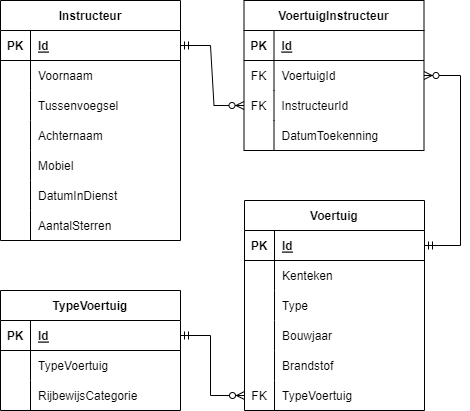

The diagram above was exported from draw.io. Its source (the exported page's mxGraphModel, read from the mxfile embedded in the PNG):
<mxGraphModel dx="522" dy="547" grid="1" gridSize="10" guides="1" tooltips="1" connect="1" arrows="1" fold="1" page="1" pageScale="1" pageWidth="827" pageHeight="1169" math="0" shadow="0">
  <root>
    <mxCell id="0" />
    <mxCell id="1" parent="0" />
    <mxCell id="rGjJ3rVKvAO8Me6ad2h--14" value="Instructeur" style="shape=table;startSize=30;container=1;collapsible=1;childLayout=tableLayout;fixedRows=1;rowLines=0;fontStyle=1;align=center;resizeLast=1;" vertex="1" parent="1">
      <mxGeometry x="80" y="130" width="180" height="240" as="geometry" />
    </mxCell>
    <mxCell id="rGjJ3rVKvAO8Me6ad2h--15" value="" style="shape=tableRow;horizontal=0;startSize=0;swimlaneHead=0;swimlaneBody=0;fillColor=none;collapsible=0;dropTarget=0;points=[[0,0.5],[1,0.5]];portConstraint=eastwest;top=0;left=0;right=0;bottom=1;" vertex="1" parent="rGjJ3rVKvAO8Me6ad2h--14">
      <mxGeometry y="30" width="180" height="30" as="geometry" />
    </mxCell>
    <mxCell id="rGjJ3rVKvAO8Me6ad2h--16" value="PK" style="shape=partialRectangle;connectable=0;fillColor=none;top=0;left=0;bottom=0;right=0;fontStyle=1;overflow=hidden;" vertex="1" parent="rGjJ3rVKvAO8Me6ad2h--15">
      <mxGeometry width="30" height="30" as="geometry">
        <mxRectangle width="30" height="30" as="alternateBounds" />
      </mxGeometry>
    </mxCell>
    <mxCell id="rGjJ3rVKvAO8Me6ad2h--17" value="Id" style="shape=partialRectangle;connectable=0;fillColor=none;top=0;left=0;bottom=0;right=0;align=left;spacingLeft=6;fontStyle=5;overflow=hidden;" vertex="1" parent="rGjJ3rVKvAO8Me6ad2h--15">
      <mxGeometry x="30" width="150" height="30" as="geometry">
        <mxRectangle width="150" height="30" as="alternateBounds" />
      </mxGeometry>
    </mxCell>
    <mxCell id="rGjJ3rVKvAO8Me6ad2h--18" value="" style="shape=tableRow;horizontal=0;startSize=0;swimlaneHead=0;swimlaneBody=0;fillColor=none;collapsible=0;dropTarget=0;points=[[0,0.5],[1,0.5]];portConstraint=eastwest;top=0;left=0;right=0;bottom=0;" vertex="1" parent="rGjJ3rVKvAO8Me6ad2h--14">
      <mxGeometry y="60" width="180" height="30" as="geometry" />
    </mxCell>
    <mxCell id="rGjJ3rVKvAO8Me6ad2h--19" value="" style="shape=partialRectangle;connectable=0;fillColor=none;top=0;left=0;bottom=0;right=0;editable=1;overflow=hidden;" vertex="1" parent="rGjJ3rVKvAO8Me6ad2h--18">
      <mxGeometry width="30" height="30" as="geometry">
        <mxRectangle width="30" height="30" as="alternateBounds" />
      </mxGeometry>
    </mxCell>
    <mxCell id="rGjJ3rVKvAO8Me6ad2h--20" value="Voornaam" style="shape=partialRectangle;connectable=0;fillColor=none;top=0;left=0;bottom=0;right=0;align=left;spacingLeft=6;overflow=hidden;" vertex="1" parent="rGjJ3rVKvAO8Me6ad2h--18">
      <mxGeometry x="30" width="150" height="30" as="geometry">
        <mxRectangle width="150" height="30" as="alternateBounds" />
      </mxGeometry>
    </mxCell>
    <mxCell id="rGjJ3rVKvAO8Me6ad2h--21" value="" style="shape=tableRow;horizontal=0;startSize=0;swimlaneHead=0;swimlaneBody=0;fillColor=none;collapsible=0;dropTarget=0;points=[[0,0.5],[1,0.5]];portConstraint=eastwest;top=0;left=0;right=0;bottom=0;" vertex="1" parent="rGjJ3rVKvAO8Me6ad2h--14">
      <mxGeometry y="90" width="180" height="30" as="geometry" />
    </mxCell>
    <mxCell id="rGjJ3rVKvAO8Me6ad2h--22" value="" style="shape=partialRectangle;connectable=0;fillColor=none;top=0;left=0;bottom=0;right=0;editable=1;overflow=hidden;" vertex="1" parent="rGjJ3rVKvAO8Me6ad2h--21">
      <mxGeometry width="30" height="30" as="geometry">
        <mxRectangle width="30" height="30" as="alternateBounds" />
      </mxGeometry>
    </mxCell>
    <mxCell id="rGjJ3rVKvAO8Me6ad2h--23" value="Tussenvoegsel" style="shape=partialRectangle;connectable=0;fillColor=none;top=0;left=0;bottom=0;right=0;align=left;spacingLeft=6;overflow=hidden;" vertex="1" parent="rGjJ3rVKvAO8Me6ad2h--21">
      <mxGeometry x="30" width="150" height="30" as="geometry">
        <mxRectangle width="150" height="30" as="alternateBounds" />
      </mxGeometry>
    </mxCell>
    <mxCell id="rGjJ3rVKvAO8Me6ad2h--24" value="" style="shape=tableRow;horizontal=0;startSize=0;swimlaneHead=0;swimlaneBody=0;fillColor=none;collapsible=0;dropTarget=0;points=[[0,0.5],[1,0.5]];portConstraint=eastwest;top=0;left=0;right=0;bottom=0;" vertex="1" parent="rGjJ3rVKvAO8Me6ad2h--14">
      <mxGeometry y="120" width="180" height="30" as="geometry" />
    </mxCell>
    <mxCell id="rGjJ3rVKvAO8Me6ad2h--25" value="" style="shape=partialRectangle;connectable=0;fillColor=none;top=0;left=0;bottom=0;right=0;editable=1;overflow=hidden;" vertex="1" parent="rGjJ3rVKvAO8Me6ad2h--24">
      <mxGeometry width="30" height="30" as="geometry">
        <mxRectangle width="30" height="30" as="alternateBounds" />
      </mxGeometry>
    </mxCell>
    <mxCell id="rGjJ3rVKvAO8Me6ad2h--26" value="Achternaam" style="shape=partialRectangle;connectable=0;fillColor=none;top=0;left=0;bottom=0;right=0;align=left;spacingLeft=6;overflow=hidden;" vertex="1" parent="rGjJ3rVKvAO8Me6ad2h--24">
      <mxGeometry x="30" width="150" height="30" as="geometry">
        <mxRectangle width="150" height="30" as="alternateBounds" />
      </mxGeometry>
    </mxCell>
    <mxCell id="rGjJ3rVKvAO8Me6ad2h--131" value="" style="shape=tableRow;horizontal=0;startSize=0;swimlaneHead=0;swimlaneBody=0;fillColor=none;collapsible=0;dropTarget=0;points=[[0,0.5],[1,0.5]];portConstraint=eastwest;top=0;left=0;right=0;bottom=0;" vertex="1" parent="rGjJ3rVKvAO8Me6ad2h--14">
      <mxGeometry y="150" width="180" height="30" as="geometry" />
    </mxCell>
    <mxCell id="rGjJ3rVKvAO8Me6ad2h--132" value="" style="shape=partialRectangle;connectable=0;fillColor=none;top=0;left=0;bottom=0;right=0;editable=1;overflow=hidden;" vertex="1" parent="rGjJ3rVKvAO8Me6ad2h--131">
      <mxGeometry width="30" height="30" as="geometry">
        <mxRectangle width="30" height="30" as="alternateBounds" />
      </mxGeometry>
    </mxCell>
    <mxCell id="rGjJ3rVKvAO8Me6ad2h--133" value="Mobiel" style="shape=partialRectangle;connectable=0;fillColor=none;top=0;left=0;bottom=0;right=0;align=left;spacingLeft=6;overflow=hidden;" vertex="1" parent="rGjJ3rVKvAO8Me6ad2h--131">
      <mxGeometry x="30" width="150" height="30" as="geometry">
        <mxRectangle width="150" height="30" as="alternateBounds" />
      </mxGeometry>
    </mxCell>
    <mxCell id="rGjJ3rVKvAO8Me6ad2h--134" value="" style="shape=tableRow;horizontal=0;startSize=0;swimlaneHead=0;swimlaneBody=0;fillColor=none;collapsible=0;dropTarget=0;points=[[0,0.5],[1,0.5]];portConstraint=eastwest;top=0;left=0;right=0;bottom=0;" vertex="1" parent="rGjJ3rVKvAO8Me6ad2h--14">
      <mxGeometry y="180" width="180" height="30" as="geometry" />
    </mxCell>
    <mxCell id="rGjJ3rVKvAO8Me6ad2h--135" value="" style="shape=partialRectangle;connectable=0;fillColor=none;top=0;left=0;bottom=0;right=0;editable=1;overflow=hidden;" vertex="1" parent="rGjJ3rVKvAO8Me6ad2h--134">
      <mxGeometry width="30" height="30" as="geometry">
        <mxRectangle width="30" height="30" as="alternateBounds" />
      </mxGeometry>
    </mxCell>
    <mxCell id="rGjJ3rVKvAO8Me6ad2h--136" value="DatumInDienst" style="shape=partialRectangle;connectable=0;fillColor=none;top=0;left=0;bottom=0;right=0;align=left;spacingLeft=6;overflow=hidden;" vertex="1" parent="rGjJ3rVKvAO8Me6ad2h--134">
      <mxGeometry x="30" width="150" height="30" as="geometry">
        <mxRectangle width="150" height="30" as="alternateBounds" />
      </mxGeometry>
    </mxCell>
    <mxCell id="rGjJ3rVKvAO8Me6ad2h--145" value="" style="shape=tableRow;horizontal=0;startSize=0;swimlaneHead=0;swimlaneBody=0;fillColor=none;collapsible=0;dropTarget=0;points=[[0,0.5],[1,0.5]];portConstraint=eastwest;top=0;left=0;right=0;bottom=0;" vertex="1" parent="rGjJ3rVKvAO8Me6ad2h--14">
      <mxGeometry y="210" width="180" height="30" as="geometry" />
    </mxCell>
    <mxCell id="rGjJ3rVKvAO8Me6ad2h--146" value="" style="shape=partialRectangle;connectable=0;fillColor=none;top=0;left=0;bottom=0;right=0;editable=1;overflow=hidden;" vertex="1" parent="rGjJ3rVKvAO8Me6ad2h--145">
      <mxGeometry width="30" height="30" as="geometry">
        <mxRectangle width="30" height="30" as="alternateBounds" />
      </mxGeometry>
    </mxCell>
    <mxCell id="rGjJ3rVKvAO8Me6ad2h--147" value="AantalSterren" style="shape=partialRectangle;connectable=0;fillColor=none;top=0;left=0;bottom=0;right=0;align=left;spacingLeft=6;overflow=hidden;" vertex="1" parent="rGjJ3rVKvAO8Me6ad2h--145">
      <mxGeometry x="30" width="150" height="30" as="geometry">
        <mxRectangle width="150" height="30" as="alternateBounds" />
      </mxGeometry>
    </mxCell>
    <mxCell id="rGjJ3rVKvAO8Me6ad2h--79" value="VoertuigInstructeur" style="shape=table;startSize=30;container=1;collapsible=1;childLayout=tableLayout;fixedRows=1;rowLines=0;fontStyle=1;align=center;resizeLast=1;" vertex="1" parent="1">
      <mxGeometry x="323.5" y="130" width="180" height="150" as="geometry" />
    </mxCell>
    <mxCell id="rGjJ3rVKvAO8Me6ad2h--80" value="" style="shape=tableRow;horizontal=0;startSize=0;swimlaneHead=0;swimlaneBody=0;fillColor=none;collapsible=0;dropTarget=0;points=[[0,0.5],[1,0.5]];portConstraint=eastwest;top=0;left=0;right=0;bottom=1;" vertex="1" parent="rGjJ3rVKvAO8Me6ad2h--79">
      <mxGeometry y="30" width="180" height="30" as="geometry" />
    </mxCell>
    <mxCell id="rGjJ3rVKvAO8Me6ad2h--81" value="PK" style="shape=partialRectangle;connectable=0;fillColor=none;top=0;left=0;bottom=0;right=0;fontStyle=1;overflow=hidden;" vertex="1" parent="rGjJ3rVKvAO8Me6ad2h--80">
      <mxGeometry width="30" height="30" as="geometry">
        <mxRectangle width="30" height="30" as="alternateBounds" />
      </mxGeometry>
    </mxCell>
    <mxCell id="rGjJ3rVKvAO8Me6ad2h--82" value="Id" style="shape=partialRectangle;connectable=0;fillColor=none;top=0;left=0;bottom=0;right=0;align=left;spacingLeft=6;fontStyle=5;overflow=hidden;" vertex="1" parent="rGjJ3rVKvAO8Me6ad2h--80">
      <mxGeometry x="30" width="150" height="30" as="geometry">
        <mxRectangle width="150" height="30" as="alternateBounds" />
      </mxGeometry>
    </mxCell>
    <mxCell id="rGjJ3rVKvAO8Me6ad2h--83" value="" style="shape=tableRow;horizontal=0;startSize=0;swimlaneHead=0;swimlaneBody=0;fillColor=none;collapsible=0;dropTarget=0;points=[[0,0.5],[1,0.5]];portConstraint=eastwest;top=0;left=0;right=0;bottom=0;" vertex="1" parent="rGjJ3rVKvAO8Me6ad2h--79">
      <mxGeometry y="60" width="180" height="30" as="geometry" />
    </mxCell>
    <mxCell id="rGjJ3rVKvAO8Me6ad2h--84" value="FK" style="shape=partialRectangle;connectable=0;fillColor=none;top=0;left=0;bottom=0;right=0;editable=1;overflow=hidden;" vertex="1" parent="rGjJ3rVKvAO8Me6ad2h--83">
      <mxGeometry width="30" height="30" as="geometry">
        <mxRectangle width="30" height="30" as="alternateBounds" />
      </mxGeometry>
    </mxCell>
    <mxCell id="rGjJ3rVKvAO8Me6ad2h--85" value="VoertuigId" style="shape=partialRectangle;connectable=0;fillColor=none;top=0;left=0;bottom=0;right=0;align=left;spacingLeft=6;overflow=hidden;" vertex="1" parent="rGjJ3rVKvAO8Me6ad2h--83">
      <mxGeometry x="30" width="150" height="30" as="geometry">
        <mxRectangle width="150" height="30" as="alternateBounds" />
      </mxGeometry>
    </mxCell>
    <mxCell id="rGjJ3rVKvAO8Me6ad2h--86" value="" style="shape=tableRow;horizontal=0;startSize=0;swimlaneHead=0;swimlaneBody=0;fillColor=none;collapsible=0;dropTarget=0;points=[[0,0.5],[1,0.5]];portConstraint=eastwest;top=0;left=0;right=0;bottom=0;" vertex="1" parent="rGjJ3rVKvAO8Me6ad2h--79">
      <mxGeometry y="90" width="180" height="30" as="geometry" />
    </mxCell>
    <mxCell id="rGjJ3rVKvAO8Me6ad2h--87" value="FK" style="shape=partialRectangle;connectable=0;fillColor=none;top=0;left=0;bottom=0;right=0;editable=1;overflow=hidden;" vertex="1" parent="rGjJ3rVKvAO8Me6ad2h--86">
      <mxGeometry width="30" height="30" as="geometry">
        <mxRectangle width="30" height="30" as="alternateBounds" />
      </mxGeometry>
    </mxCell>
    <mxCell id="rGjJ3rVKvAO8Me6ad2h--88" value="InstructeurId" style="shape=partialRectangle;connectable=0;fillColor=none;top=0;left=0;bottom=0;right=0;align=left;spacingLeft=6;overflow=hidden;" vertex="1" parent="rGjJ3rVKvAO8Me6ad2h--86">
      <mxGeometry x="30" width="150" height="30" as="geometry">
        <mxRectangle width="150" height="30" as="alternateBounds" />
      </mxGeometry>
    </mxCell>
    <mxCell id="rGjJ3rVKvAO8Me6ad2h--89" value="" style="shape=tableRow;horizontal=0;startSize=0;swimlaneHead=0;swimlaneBody=0;fillColor=none;collapsible=0;dropTarget=0;points=[[0,0.5],[1,0.5]];portConstraint=eastwest;top=0;left=0;right=0;bottom=0;" vertex="1" parent="rGjJ3rVKvAO8Me6ad2h--79">
      <mxGeometry y="120" width="180" height="30" as="geometry" />
    </mxCell>
    <mxCell id="rGjJ3rVKvAO8Me6ad2h--90" value="" style="shape=partialRectangle;connectable=0;fillColor=none;top=0;left=0;bottom=0;right=0;editable=1;overflow=hidden;" vertex="1" parent="rGjJ3rVKvAO8Me6ad2h--89">
      <mxGeometry width="30" height="30" as="geometry">
        <mxRectangle width="30" height="30" as="alternateBounds" />
      </mxGeometry>
    </mxCell>
    <mxCell id="rGjJ3rVKvAO8Me6ad2h--91" value="DatumToekenning" style="shape=partialRectangle;connectable=0;fillColor=none;top=0;left=0;bottom=0;right=0;align=left;spacingLeft=6;overflow=hidden;" vertex="1" parent="rGjJ3rVKvAO8Me6ad2h--89">
      <mxGeometry x="30" width="150" height="30" as="geometry">
        <mxRectangle width="150" height="30" as="alternateBounds" />
      </mxGeometry>
    </mxCell>
    <mxCell id="rGjJ3rVKvAO8Me6ad2h--92" value="Voertuig" style="shape=table;startSize=30;container=1;collapsible=1;childLayout=tableLayout;fixedRows=1;rowLines=0;fontStyle=1;align=center;resizeLast=1;" vertex="1" parent="1">
      <mxGeometry x="324" y="330" width="180" height="210" as="geometry" />
    </mxCell>
    <mxCell id="rGjJ3rVKvAO8Me6ad2h--93" value="" style="shape=tableRow;horizontal=0;startSize=0;swimlaneHead=0;swimlaneBody=0;fillColor=none;collapsible=0;dropTarget=0;points=[[0,0.5],[1,0.5]];portConstraint=eastwest;top=0;left=0;right=0;bottom=1;" vertex="1" parent="rGjJ3rVKvAO8Me6ad2h--92">
      <mxGeometry y="30" width="180" height="30" as="geometry" />
    </mxCell>
    <mxCell id="rGjJ3rVKvAO8Me6ad2h--94" value="PK" style="shape=partialRectangle;connectable=0;fillColor=none;top=0;left=0;bottom=0;right=0;fontStyle=1;overflow=hidden;" vertex="1" parent="rGjJ3rVKvAO8Me6ad2h--93">
      <mxGeometry width="30" height="30" as="geometry">
        <mxRectangle width="30" height="30" as="alternateBounds" />
      </mxGeometry>
    </mxCell>
    <mxCell id="rGjJ3rVKvAO8Me6ad2h--95" value="Id" style="shape=partialRectangle;connectable=0;fillColor=none;top=0;left=0;bottom=0;right=0;align=left;spacingLeft=6;fontStyle=5;overflow=hidden;" vertex="1" parent="rGjJ3rVKvAO8Me6ad2h--93">
      <mxGeometry x="30" width="150" height="30" as="geometry">
        <mxRectangle width="150" height="30" as="alternateBounds" />
      </mxGeometry>
    </mxCell>
    <mxCell id="rGjJ3rVKvAO8Me6ad2h--96" value="" style="shape=tableRow;horizontal=0;startSize=0;swimlaneHead=0;swimlaneBody=0;fillColor=none;collapsible=0;dropTarget=0;points=[[0,0.5],[1,0.5]];portConstraint=eastwest;top=0;left=0;right=0;bottom=0;" vertex="1" parent="rGjJ3rVKvAO8Me6ad2h--92">
      <mxGeometry y="60" width="180" height="30" as="geometry" />
    </mxCell>
    <mxCell id="rGjJ3rVKvAO8Me6ad2h--97" value="" style="shape=partialRectangle;connectable=0;fillColor=none;top=0;left=0;bottom=0;right=0;editable=1;overflow=hidden;" vertex="1" parent="rGjJ3rVKvAO8Me6ad2h--96">
      <mxGeometry width="30" height="30" as="geometry">
        <mxRectangle width="30" height="30" as="alternateBounds" />
      </mxGeometry>
    </mxCell>
    <mxCell id="rGjJ3rVKvAO8Me6ad2h--98" value="Kenteken" style="shape=partialRectangle;connectable=0;fillColor=none;top=0;left=0;bottom=0;right=0;align=left;spacingLeft=6;overflow=hidden;" vertex="1" parent="rGjJ3rVKvAO8Me6ad2h--96">
      <mxGeometry x="30" width="150" height="30" as="geometry">
        <mxRectangle width="150" height="30" as="alternateBounds" />
      </mxGeometry>
    </mxCell>
    <mxCell id="rGjJ3rVKvAO8Me6ad2h--99" value="" style="shape=tableRow;horizontal=0;startSize=0;swimlaneHead=0;swimlaneBody=0;fillColor=none;collapsible=0;dropTarget=0;points=[[0,0.5],[1,0.5]];portConstraint=eastwest;top=0;left=0;right=0;bottom=0;" vertex="1" parent="rGjJ3rVKvAO8Me6ad2h--92">
      <mxGeometry y="90" width="180" height="30" as="geometry" />
    </mxCell>
    <mxCell id="rGjJ3rVKvAO8Me6ad2h--100" value="" style="shape=partialRectangle;connectable=0;fillColor=none;top=0;left=0;bottom=0;right=0;editable=1;overflow=hidden;" vertex="1" parent="rGjJ3rVKvAO8Me6ad2h--99">
      <mxGeometry width="30" height="30" as="geometry">
        <mxRectangle width="30" height="30" as="alternateBounds" />
      </mxGeometry>
    </mxCell>
    <mxCell id="rGjJ3rVKvAO8Me6ad2h--101" value="Type" style="shape=partialRectangle;connectable=0;fillColor=none;top=0;left=0;bottom=0;right=0;align=left;spacingLeft=6;overflow=hidden;" vertex="1" parent="rGjJ3rVKvAO8Me6ad2h--99">
      <mxGeometry x="30" width="150" height="30" as="geometry">
        <mxRectangle width="150" height="30" as="alternateBounds" />
      </mxGeometry>
    </mxCell>
    <mxCell id="rGjJ3rVKvAO8Me6ad2h--102" value="" style="shape=tableRow;horizontal=0;startSize=0;swimlaneHead=0;swimlaneBody=0;fillColor=none;collapsible=0;dropTarget=0;points=[[0,0.5],[1,0.5]];portConstraint=eastwest;top=0;left=0;right=0;bottom=0;" vertex="1" parent="rGjJ3rVKvAO8Me6ad2h--92">
      <mxGeometry y="120" width="180" height="30" as="geometry" />
    </mxCell>
    <mxCell id="rGjJ3rVKvAO8Me6ad2h--103" value="" style="shape=partialRectangle;connectable=0;fillColor=none;top=0;left=0;bottom=0;right=0;editable=1;overflow=hidden;" vertex="1" parent="rGjJ3rVKvAO8Me6ad2h--102">
      <mxGeometry width="30" height="30" as="geometry">
        <mxRectangle width="30" height="30" as="alternateBounds" />
      </mxGeometry>
    </mxCell>
    <mxCell id="rGjJ3rVKvAO8Me6ad2h--104" value="Bouwjaar" style="shape=partialRectangle;connectable=0;fillColor=none;top=0;left=0;bottom=0;right=0;align=left;spacingLeft=6;overflow=hidden;" vertex="1" parent="rGjJ3rVKvAO8Me6ad2h--102">
      <mxGeometry x="30" width="150" height="30" as="geometry">
        <mxRectangle width="150" height="30" as="alternateBounds" />
      </mxGeometry>
    </mxCell>
    <mxCell id="rGjJ3rVKvAO8Me6ad2h--148" value="" style="shape=tableRow;horizontal=0;startSize=0;swimlaneHead=0;swimlaneBody=0;fillColor=none;collapsible=0;dropTarget=0;points=[[0,0.5],[1,0.5]];portConstraint=eastwest;top=0;left=0;right=0;bottom=0;" vertex="1" parent="rGjJ3rVKvAO8Me6ad2h--92">
      <mxGeometry y="150" width="180" height="30" as="geometry" />
    </mxCell>
    <mxCell id="rGjJ3rVKvAO8Me6ad2h--149" value="" style="shape=partialRectangle;connectable=0;fillColor=none;top=0;left=0;bottom=0;right=0;editable=1;overflow=hidden;" vertex="1" parent="rGjJ3rVKvAO8Me6ad2h--148">
      <mxGeometry width="30" height="30" as="geometry">
        <mxRectangle width="30" height="30" as="alternateBounds" />
      </mxGeometry>
    </mxCell>
    <mxCell id="rGjJ3rVKvAO8Me6ad2h--150" value="Brandstof" style="shape=partialRectangle;connectable=0;fillColor=none;top=0;left=0;bottom=0;right=0;align=left;spacingLeft=6;overflow=hidden;" vertex="1" parent="rGjJ3rVKvAO8Me6ad2h--148">
      <mxGeometry x="30" width="150" height="30" as="geometry">
        <mxRectangle width="150" height="30" as="alternateBounds" />
      </mxGeometry>
    </mxCell>
    <mxCell id="rGjJ3rVKvAO8Me6ad2h--151" value="" style="shape=tableRow;horizontal=0;startSize=0;swimlaneHead=0;swimlaneBody=0;fillColor=none;collapsible=0;dropTarget=0;points=[[0,0.5],[1,0.5]];portConstraint=eastwest;top=0;left=0;right=0;bottom=0;" vertex="1" parent="rGjJ3rVKvAO8Me6ad2h--92">
      <mxGeometry y="180" width="180" height="30" as="geometry" />
    </mxCell>
    <mxCell id="rGjJ3rVKvAO8Me6ad2h--152" value="FK" style="shape=partialRectangle;connectable=0;fillColor=none;top=0;left=0;bottom=0;right=0;editable=1;overflow=hidden;" vertex="1" parent="rGjJ3rVKvAO8Me6ad2h--151">
      <mxGeometry width="30" height="30" as="geometry">
        <mxRectangle width="30" height="30" as="alternateBounds" />
      </mxGeometry>
    </mxCell>
    <mxCell id="rGjJ3rVKvAO8Me6ad2h--153" value="TypeVoertuig" style="shape=partialRectangle;connectable=0;fillColor=none;top=0;left=0;bottom=0;right=0;align=left;spacingLeft=6;overflow=hidden;" vertex="1" parent="rGjJ3rVKvAO8Me6ad2h--151">
      <mxGeometry x="30" width="150" height="30" as="geometry">
        <mxRectangle width="150" height="30" as="alternateBounds" />
      </mxGeometry>
    </mxCell>
    <mxCell id="rGjJ3rVKvAO8Me6ad2h--118" value="TypeVoertuig" style="shape=table;startSize=30;container=1;collapsible=1;childLayout=tableLayout;fixedRows=1;rowLines=0;fontStyle=1;align=center;resizeLast=1;" vertex="1" parent="1">
      <mxGeometry x="80" y="420" width="180" height="120" as="geometry" />
    </mxCell>
    <mxCell id="rGjJ3rVKvAO8Me6ad2h--119" value="" style="shape=tableRow;horizontal=0;startSize=0;swimlaneHead=0;swimlaneBody=0;fillColor=none;collapsible=0;dropTarget=0;points=[[0,0.5],[1,0.5]];portConstraint=eastwest;top=0;left=0;right=0;bottom=1;" vertex="1" parent="rGjJ3rVKvAO8Me6ad2h--118">
      <mxGeometry y="30" width="180" height="30" as="geometry" />
    </mxCell>
    <mxCell id="rGjJ3rVKvAO8Me6ad2h--120" value="PK" style="shape=partialRectangle;connectable=0;fillColor=none;top=0;left=0;bottom=0;right=0;fontStyle=1;overflow=hidden;" vertex="1" parent="rGjJ3rVKvAO8Me6ad2h--119">
      <mxGeometry width="30" height="30" as="geometry">
        <mxRectangle width="30" height="30" as="alternateBounds" />
      </mxGeometry>
    </mxCell>
    <mxCell id="rGjJ3rVKvAO8Me6ad2h--121" value="Id" style="shape=partialRectangle;connectable=0;fillColor=none;top=0;left=0;bottom=0;right=0;align=left;spacingLeft=6;fontStyle=5;overflow=hidden;" vertex="1" parent="rGjJ3rVKvAO8Me6ad2h--119">
      <mxGeometry x="30" width="150" height="30" as="geometry">
        <mxRectangle width="150" height="30" as="alternateBounds" />
      </mxGeometry>
    </mxCell>
    <mxCell id="rGjJ3rVKvAO8Me6ad2h--122" value="" style="shape=tableRow;horizontal=0;startSize=0;swimlaneHead=0;swimlaneBody=0;fillColor=none;collapsible=0;dropTarget=0;points=[[0,0.5],[1,0.5]];portConstraint=eastwest;top=0;left=0;right=0;bottom=0;" vertex="1" parent="rGjJ3rVKvAO8Me6ad2h--118">
      <mxGeometry y="60" width="180" height="30" as="geometry" />
    </mxCell>
    <mxCell id="rGjJ3rVKvAO8Me6ad2h--123" value="" style="shape=partialRectangle;connectable=0;fillColor=none;top=0;left=0;bottom=0;right=0;editable=1;overflow=hidden;" vertex="1" parent="rGjJ3rVKvAO8Me6ad2h--122">
      <mxGeometry width="30" height="30" as="geometry">
        <mxRectangle width="30" height="30" as="alternateBounds" />
      </mxGeometry>
    </mxCell>
    <mxCell id="rGjJ3rVKvAO8Me6ad2h--124" value="TypeVoertuig" style="shape=partialRectangle;connectable=0;fillColor=none;top=0;left=0;bottom=0;right=0;align=left;spacingLeft=6;overflow=hidden;" vertex="1" parent="rGjJ3rVKvAO8Me6ad2h--122">
      <mxGeometry x="30" width="150" height="30" as="geometry">
        <mxRectangle width="150" height="30" as="alternateBounds" />
      </mxGeometry>
    </mxCell>
    <mxCell id="rGjJ3rVKvAO8Me6ad2h--125" value="" style="shape=tableRow;horizontal=0;startSize=0;swimlaneHead=0;swimlaneBody=0;fillColor=none;collapsible=0;dropTarget=0;points=[[0,0.5],[1,0.5]];portConstraint=eastwest;top=0;left=0;right=0;bottom=0;" vertex="1" parent="rGjJ3rVKvAO8Me6ad2h--118">
      <mxGeometry y="90" width="180" height="30" as="geometry" />
    </mxCell>
    <mxCell id="rGjJ3rVKvAO8Me6ad2h--126" value="" style="shape=partialRectangle;connectable=0;fillColor=none;top=0;left=0;bottom=0;right=0;editable=1;overflow=hidden;" vertex="1" parent="rGjJ3rVKvAO8Me6ad2h--125">
      <mxGeometry width="30" height="30" as="geometry">
        <mxRectangle width="30" height="30" as="alternateBounds" />
      </mxGeometry>
    </mxCell>
    <mxCell id="rGjJ3rVKvAO8Me6ad2h--127" value="RijbewijsCategorie" style="shape=partialRectangle;connectable=0;fillColor=none;top=0;left=0;bottom=0;right=0;align=left;spacingLeft=6;overflow=hidden;" vertex="1" parent="rGjJ3rVKvAO8Me6ad2h--125">
      <mxGeometry x="30" width="150" height="30" as="geometry">
        <mxRectangle width="150" height="30" as="alternateBounds" />
      </mxGeometry>
    </mxCell>
    <mxCell id="rGjJ3rVKvAO8Me6ad2h--155" value="" style="edgeStyle=entityRelationEdgeStyle;fontSize=12;html=1;endArrow=ERzeroToMany;startArrow=ERmandOne;rounded=0;entryX=0;entryY=0.5;entryDx=0;entryDy=0;exitX=1;exitY=0.5;exitDx=0;exitDy=0;" edge="1" parent="1" source="rGjJ3rVKvAO8Me6ad2h--15" target="rGjJ3rVKvAO8Me6ad2h--86">
      <mxGeometry width="100" height="100" relative="1" as="geometry">
        <mxPoint x="310" y="290" as="sourcePoint" />
        <mxPoint x="300" y="290" as="targetPoint" />
      </mxGeometry>
    </mxCell>
    <mxCell id="rGjJ3rVKvAO8Me6ad2h--156" value="" style="edgeStyle=elbowEdgeStyle;fontSize=12;html=1;endArrow=ERzeroToMany;startArrow=ERmandOne;rounded=0;entryX=1;entryY=0.5;entryDx=0;entryDy=0;exitX=1;exitY=0.5;exitDx=0;exitDy=0;" edge="1" parent="1" source="rGjJ3rVKvAO8Me6ad2h--93" target="rGjJ3rVKvAO8Me6ad2h--83">
      <mxGeometry width="100" height="100" relative="1" as="geometry">
        <mxPoint x="270" y="185" as="sourcePoint" />
        <mxPoint x="333.5" y="245" as="targetPoint" />
        <Array as="points">
          <mxPoint x="540" y="290" />
        </Array>
      </mxGeometry>
    </mxCell>
    <mxCell id="rGjJ3rVKvAO8Me6ad2h--158" value="" style="edgeStyle=elbowEdgeStyle;fontSize=12;html=1;endArrow=ERzeroToMany;startArrow=ERmandOne;rounded=0;entryX=0;entryY=0.5;entryDx=0;entryDy=0;exitX=1;exitY=0.5;exitDx=0;exitDy=0;" edge="1" parent="1" source="rGjJ3rVKvAO8Me6ad2h--119" target="rGjJ3rVKvAO8Me6ad2h--151">
      <mxGeometry width="100" height="100" relative="1" as="geometry">
        <mxPoint x="514" y="385" as="sourcePoint" />
        <mxPoint x="513.5" y="215" as="targetPoint" />
        <Array as="points">
          <mxPoint x="290" y="500" />
        </Array>
      </mxGeometry>
    </mxCell>
  </root>
</mxGraphModel>